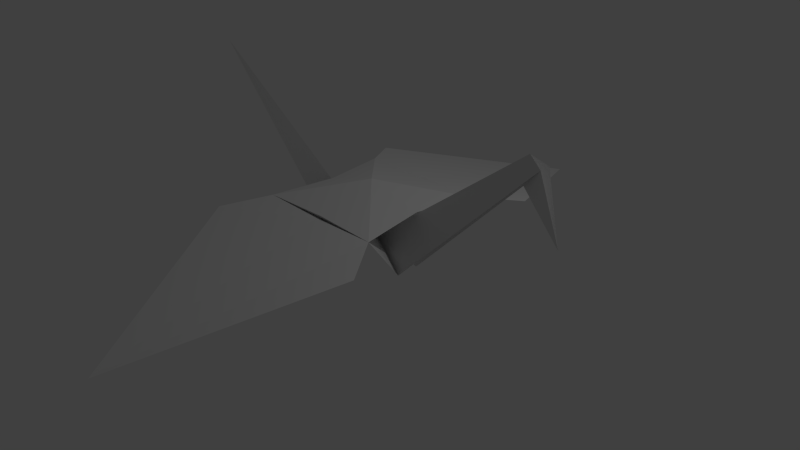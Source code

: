 # Source: crane.blend  (saved by Blender 2.76.0; exported with 4.5.12 LTS)
import bpy
from mathutils import Matrix  # noqa: F401  (used for matrix-valued properties, if any)

bpy.ops.wm.read_factory_settings(use_empty=True)
scene = bpy.context.scene
scene.name = 'Scene'

# ---- collections
col_collection_1 = bpy.data.collections.new('Collection 1'); scene.collection.children.link(col_collection_1)

# ---- world
world_world = bpy.data.worlds.new('World'); scene.world = world_world
world_world.color = (0.05088, 0.05088, 0.05088)
world_world.use_sun_shadow = False
world_world.sun_shadow_jitter_overblur = 0.0
world_world.cycles.sampling_method = 'MANUAL'
world_world.cycles.sample_map_resolution = 256

# ---- cameras
cam_camera = bpy.data.cameras.new('Camera')
cam_camera.clip_end = 100.0
cam_camera.lens = 35.0
cam_camera.sensor_width = 32.0
cam_camera.sensor_height = 18.0
cam_camera.ortho_scale = 7.314
cam_camera.dof.focus_distance = 0.0
cam_camera.dof.aperture_fstop = 128.0

# ---- lights
light_lamp = bpy.data.lights.new('Lamp', 'POINT')
light_lamp.transmission_factor = 0.0
light_lamp.cutoff_distance = 30.0
light_lamp.energy = 100.0
light_lamp.shadow_buffer_clip_start = 1.001
light_lamp.shadow_soft_size = 0.1
light_lamp.shadow_maximum_resolution = 0.006
light_lamp.use_absolute_resolution = True
light_lamp.cycles.use_multiple_importance_sampling = False

# ---- meshes
me_plane = bpy.data.meshes.new('Plane')
me_plane.from_pydata([(-0.6862, -0.6862, 0.008009), (0.5041, -0.5041, 0.283), (-0.5173, 0.5173, 0.5629), (0.6862, 0.6862, 0.008009), (-0.3112, 0.00818, 0.2052), (0.00818, -0.3112, 0.2052), (0.3112, -0.00818, 0.2052), (-0.00818, 0.3112, 0.2052), (0.0, 0.0, 0.2642), (0.4769, 0.02096, 0.1787), (0.02096, 0.4769, 0.1787), (-0.4769, -0.02096, 0.1787), (-0.02096, -0.4769, 0.1787), (0.1412, -0.1412, 0.2175), (-0.1341, 0.1341, 0.2086), (-0.007966, 0.007966, 0.0746), (-0.1195, 0.06367, 0.0), (-0.06554, 0.1209, 0.0), (0.08295, -0.1387, 0.0), (0.1374, -0.08141, 0.0), (0.01181, -0.01167, 0.07524), (0.4753, -0.4501, 0.493), (0.4504, -0.4756, 0.4924), (0.4281, -0.428, 0.5179), (0.4123, -0.4123, 0.4333), (0.132, 0.132, 0.1957), (-0.1313, -0.1313, 0.1819), (-0.1579, -0.1579, 0.2028), (-0.1453, -0.1453, 0.2066), (0.1614, 0.1614, 0.2016), (0.1411, 0.1411, 0.2076)], [], [(6, 25, 30), (8, 7, 14), (27, 5, 26), (1, 21, 23, 24), (22, 1, 24, 23), (4, 8, 14), (25, 6, 29), (26, 5, 28), (6, 8, 13), (8, 5, 13), (17, 2, 15), (2, 16, 15), (7, 17, 15), (4, 14, 15), (19, 6, 20), (5, 18, 20), (13, 5, 20), (6, 13, 20), (14, 7, 15), (16, 4, 15), (18, 22, 23, 20), (21, 19, 20, 23), (4, 27, 26), (25, 29, 7), (25, 7, 30), (4, 26, 28), (7, 25, 6, 20, 15), (26, 4, 15, 20, 5), (5, 8, 28), (8, 4, 28), (11, 0, 27, 4), (0, 12, 5, 27), (29, 3, 10, 7), (6, 9, 3, 29), (8, 6, 30), (7, 8, 30)])
me_plane.use_remesh_preserve_volume = False
me_plane.use_remesh_preserve_attributes = False
me_plane.use_mirror_vertex_groups = False
me_plane.update()

# ---- objects
ob_plane = bpy.data.objects.new('Plane', me_plane)
ob_lamp = bpy.data.objects.new('Lamp', light_lamp)
ob_camera = bpy.data.objects.new('Camera', cam_camera)

# ---- transforms, parenting, visibility, modifiers, constraints
ob_plane.location = (0.0, 0.0, 0.0)
ob_plane.rotation_euler = (0.0, -0.0, 0.7854)
ob_plane.scale = (4.0, 4.0, 4.0)
ob_plane.lineart.crease_threshold = 0.0
ob_lamp.location = (4.076, 1.005, 5.904)
ob_lamp.rotation_euler = (0.6503, 0.05522, 1.866)
ob_lamp.lock_rotations_4d = False
ob_lamp.empty_display_type = 'ARROWS'
ob_lamp.color = (0.0, 0.0, 0.0, 0.0)
ob_lamp.lineart.crease_threshold = 0.0
ob_camera.location = (7.481, -6.508, 5.344)
ob_camera.rotation_euler = (1.109, 0.01082, 0.8149)
ob_camera.lock_rotations_4d = False
ob_camera.empty_display_type = 'ARROWS'
ob_camera.color = (0.0, 0.0, 0.0, 0.0)
ob_camera.display_type = 'WIRE'
ob_camera.lineart.crease_threshold = 0.0

# ---- collection membership
col_collection_1.objects.link(ob_plane)
col_collection_1.objects.link(ob_lamp)
col_collection_1.objects.link(ob_camera)

# ---- scene / render settings (as saved in the file)
scene.camera = ob_camera
scene.frame_start = 1; scene.frame_end = 250; scene.frame_set(1)
scene.render.engine = 'BLENDER_EEVEE_NEXT'
scene.render.resolution_percentage = 50
scene.render.dither_intensity = 0.0
scene.cycles.use_denoising = False
scene.cycles.samples = 10
scene.cycles.sampling_pattern = 'TABULATED_SOBOL'
scene.cycles.light_sampling_threshold = 0.0
scene.cycles.use_adaptive_sampling = False
scene.cycles.use_light_tree = False
scene.cycles.blur_glossy = 0.0
scene.cycles.pixel_filter_type = 'GAUSSIAN'
scene.cycles.sample_clamp_indirect = 0.0
scene.view_settings.view_transform = 'Standard'
bpy.context.view_layer.update()

